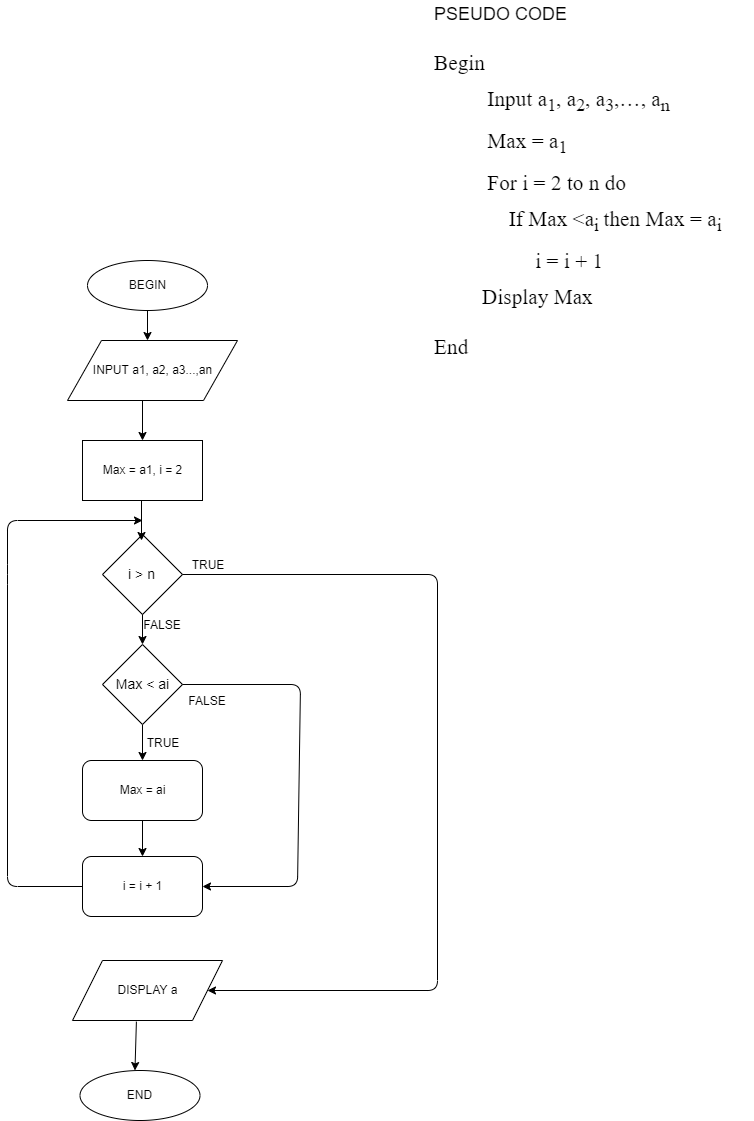

The diagram above was exported from draw.io. Its source (the exported page's mxGraphModel, read from the mxfile embedded in the PNG):
<mxGraphModel dx="1005" dy="455" grid="1" gridSize="10" guides="1" tooltips="1" connect="1" arrows="1" fold="1" page="1" pageScale="1" pageWidth="827" pageHeight="1169" math="0" shadow="0">
  <root>
    <mxCell id="0" />
    <mxCell id="1" parent="0" />
    <mxCell id="0FbpGUWuds_xT96lcGey-1" value="BEGIN" style="ellipse;whiteSpace=wrap;html=1;" vertex="1" parent="1">
      <mxGeometry x="120" y="290" width="120" height="50" as="geometry" />
    </mxCell>
    <mxCell id="0FbpGUWuds_xT96lcGey-3" value="" style="endArrow=classic;html=1;exitX=0.5;exitY=1;exitDx=0;exitDy=0;" edge="1" parent="1" source="0FbpGUWuds_xT96lcGey-1">
      <mxGeometry width="50" height="50" relative="1" as="geometry">
        <mxPoint x="120" y="410" as="sourcePoint" />
        <mxPoint x="180" y="370" as="targetPoint" />
      </mxGeometry>
    </mxCell>
    <mxCell id="0FbpGUWuds_xT96lcGey-4" value="INPUT a1, a2, a3...,an" style="shape=parallelogram;perimeter=parallelogramPerimeter;whiteSpace=wrap;html=1;" vertex="1" parent="1">
      <mxGeometry x="100" y="370" width="170" height="60" as="geometry" />
    </mxCell>
    <mxCell id="0FbpGUWuds_xT96lcGey-6" value="" style="endArrow=classic;html=1;" edge="1" parent="1">
      <mxGeometry width="50" height="50" relative="1" as="geometry">
        <mxPoint x="175" y="430" as="sourcePoint" />
        <mxPoint x="175" y="470" as="targetPoint" />
      </mxGeometry>
    </mxCell>
    <mxCell id="0FbpGUWuds_xT96lcGey-7" value="DISPLAY a" style="shape=parallelogram;perimeter=parallelogramPerimeter;whiteSpace=wrap;html=1;" vertex="1" parent="1">
      <mxGeometry x="105" y="990" width="150" height="60" as="geometry" />
    </mxCell>
    <mxCell id="0FbpGUWuds_xT96lcGey-8" value="" style="endArrow=classic;html=1;exitX=0.5;exitY=1;exitDx=0;exitDy=0;" edge="1" parent="1" source="0FbpGUWuds_xT96lcGey-17">
      <mxGeometry width="50" height="50" relative="1" as="geometry">
        <mxPoint x="156.5" y="794" as="sourcePoint" />
        <mxPoint x="175" y="790" as="targetPoint" />
      </mxGeometry>
    </mxCell>
    <mxCell id="0FbpGUWuds_xT96lcGey-9" value="END" style="ellipse;whiteSpace=wrap;html=1;" vertex="1" parent="1">
      <mxGeometry x="112.5" y="1100" width="120" height="50" as="geometry" />
    </mxCell>
    <mxCell id="0FbpGUWuds_xT96lcGey-10" value="" style="endArrow=classic;html=1;entryX=0.458;entryY=0;entryDx=0;entryDy=0;exitX=0.426;exitY=1.019;exitDx=0;exitDy=0;exitPerimeter=0;entryPerimeter=0;" edge="1" parent="1" source="0FbpGUWuds_xT96lcGey-7" target="0FbpGUWuds_xT96lcGey-9">
      <mxGeometry width="50" height="50" relative="1" as="geometry">
        <mxPoint x="180.5" y="1060" as="sourcePoint" />
        <mxPoint x="197.5" y="1160" as="targetPoint" />
      </mxGeometry>
    </mxCell>
    <mxCell id="0FbpGUWuds_xT96lcGey-11" value="&lt;font&gt;&lt;span style=&quot;font-size: 18px&quot;&gt;PSEUDO CODE&lt;br&gt;&lt;/span&gt;&lt;br&gt;&lt;div&gt;&lt;p class=&quot;MsoListParagraphCxSpFirst&quot;&gt;&lt;span style=&quot;font-size: 16.0pt ; line-height: 115% ; font-family: &amp;#34;times new roman&amp;#34; , &amp;#34;serif&amp;#34;&quot;&gt;Begin&lt;/span&gt;&lt;/p&gt;&lt;p class=&quot;MsoListParagraphCxSpMiddle&quot;&gt;&lt;span style=&quot;font-size: 16.0pt ; line-height: 115% ; font-family: &amp;#34;times new roman&amp;#34; , &amp;#34;serif&amp;#34;&quot;&gt;&amp;nbsp;&amp;nbsp;&amp;nbsp;&amp;nbsp;&amp;nbsp;&amp;nbsp;&amp;nbsp;&amp;nbsp;&amp;nbsp; Input a&lt;sub&gt;1&lt;/sub&gt;, a&lt;sub&gt;2&lt;/sub&gt;, a&lt;sub&gt;3&lt;/sub&gt;,…, a&lt;sub&gt;n&lt;/sub&gt;&lt;/span&gt;&lt;/p&gt;&lt;p class=&quot;MsoListParagraphCxSpMiddle&quot;&gt;&lt;span style=&quot;font-size: 16.0pt ; line-height: 115% ; font-family: &amp;#34;times new roman&amp;#34; , &amp;#34;serif&amp;#34;&quot;&gt;&amp;nbsp;&amp;nbsp;&amp;nbsp;&amp;nbsp;&amp;nbsp;&amp;nbsp;&amp;nbsp;&amp;nbsp;&amp;nbsp; Max = a&lt;sub&gt;1&lt;/sub&gt;&lt;/span&gt;&lt;/p&gt;&lt;p class=&quot;MsoListParagraphCxSpMiddle&quot;&gt;&lt;span style=&quot;font-size: 16.0pt ; line-height: 115% ; font-family: &amp;#34;times new roman&amp;#34; , &amp;#34;serif&amp;#34;&quot;&gt;&amp;nbsp;&amp;nbsp;&amp;nbsp;&amp;nbsp;&amp;nbsp;&amp;nbsp;&amp;nbsp;&amp;nbsp;&amp;nbsp; For i = 2 to n do&lt;/span&gt;&lt;/p&gt;&lt;p class=&quot;MsoListParagraphCxSpMiddle&quot;&gt;&lt;span style=&quot;font-size: 16.0pt ; line-height: 115% ; font-family: &amp;#34;times new roman&amp;#34; , &amp;#34;serif&amp;#34;&quot;&gt;&amp;nbsp; &amp;nbsp; &amp;nbsp; &amp;nbsp; &amp;nbsp; &amp;nbsp; &amp;nbsp; If Max &amp;lt;a&lt;sub&gt;i &lt;/sub&gt;then Max = a&lt;sub&gt;i&lt;/sub&gt;&lt;/span&gt;&lt;/p&gt;&lt;p class=&quot;MsoListParagraphCxSpMiddle&quot;&gt;&lt;span style=&quot;font-size: 16.0pt ; line-height: 115% ; font-family: &amp;#34;times new roman&amp;#34; , &amp;#34;serif&amp;#34;&quot;&gt;&amp;nbsp;&amp;nbsp;&amp;nbsp;&amp;nbsp;&amp;nbsp;&amp;nbsp;&amp;nbsp;&amp;nbsp;&amp;nbsp;&amp;nbsp;&amp;nbsp;&amp;nbsp;&amp;nbsp;&amp;nbsp;&amp;nbsp;&amp;nbsp;&amp;nbsp;&amp;nbsp; i = i + 1&lt;/span&gt;&lt;/p&gt;&lt;p class=&quot;MsoListParagraphCxSpMiddle&quot; style=&quot;text-indent: 36.0pt&quot;&gt;&lt;span style=&quot;font-size: 16.0pt ; line-height: 115% ; font-family: &amp;#34;times new roman&amp;#34; , &amp;#34;serif&amp;#34;&quot;&gt;Display Max&amp;nbsp;&amp;nbsp;&amp;nbsp;&amp;nbsp;&amp;nbsp;&amp;nbsp; &lt;/span&gt;&lt;/p&gt;&lt;p class=&quot;MsoNormal&quot; style=&quot;text-indent: 13.5pt&quot;&gt;&lt;br&gt;&lt;span style=&quot;font-family: &amp;#34;times new roman&amp;#34; , serif ; font-size: 16pt&quot;&gt;End&amp;nbsp;&lt;/span&gt;&lt;br&gt;&lt;/p&gt;&lt;/div&gt;&lt;/font&gt;" style="text;html=1;strokeColor=none;fillColor=none;align=left;verticalAlign=middle;whiteSpace=wrap;rounded=0;" vertex="1" parent="1">
      <mxGeometry x="465" y="30" width="320" height="375" as="geometry" />
    </mxCell>
    <mxCell id="0FbpGUWuds_xT96lcGey-12" value="&lt;font style=&quot;font-size: 14px&quot;&gt;i &amp;gt; n&lt;/font&gt;" style="rhombus;whiteSpace=wrap;html=1;" vertex="1" parent="1">
      <mxGeometry x="135" y="564" width="80" height="80" as="geometry" />
    </mxCell>
    <mxCell id="0FbpGUWuds_xT96lcGey-14" value="" style="endArrow=classic;html=1;exitX=1;exitY=0.5;exitDx=0;exitDy=0;entryX=1;entryY=0.5;entryDx=0;entryDy=0;" edge="1" parent="1" source="0FbpGUWuds_xT96lcGey-12" target="0FbpGUWuds_xT96lcGey-7">
      <mxGeometry width="50" height="50" relative="1" as="geometry">
        <mxPoint x="240" y="684" as="sourcePoint" />
        <mxPoint x="470" y="694" as="targetPoint" />
        <Array as="points">
          <mxPoint x="470" y="604" />
          <mxPoint x="470" y="1020" />
        </Array>
      </mxGeometry>
    </mxCell>
    <mxCell id="0FbpGUWuds_xT96lcGey-15" value="FALSE" style="text;html=1;strokeColor=none;fillColor=none;align=center;verticalAlign=middle;whiteSpace=wrap;rounded=0;" vertex="1" parent="1">
      <mxGeometry x="175" y="644" width="40" height="20" as="geometry" />
    </mxCell>
    <mxCell id="0FbpGUWuds_xT96lcGey-16" value="" style="endArrow=classic;html=1;" edge="1" parent="1">
      <mxGeometry width="50" height="50" relative="1" as="geometry">
        <mxPoint x="175" y="644" as="sourcePoint" />
        <mxPoint x="175" y="674" as="targetPoint" />
      </mxGeometry>
    </mxCell>
    <mxCell id="0FbpGUWuds_xT96lcGey-17" value="&lt;font style=&quot;font-size: 14px&quot;&gt;Max &amp;lt; ai&lt;/font&gt;" style="rhombus;whiteSpace=wrap;html=1;" vertex="1" parent="1">
      <mxGeometry x="135" y="674" width="80" height="80" as="geometry" />
    </mxCell>
    <mxCell id="0FbpGUWuds_xT96lcGey-18" value="TRUE" style="text;html=1;strokeColor=none;fillColor=none;align=center;verticalAlign=middle;whiteSpace=wrap;rounded=0;" vertex="1" parent="1">
      <mxGeometry x="220" y="584" width="40" height="20" as="geometry" />
    </mxCell>
    <mxCell id="0FbpGUWuds_xT96lcGey-21" value="" style="endArrow=classic;html=1;exitX=1;exitY=0.5;exitDx=0;exitDy=0;entryX=1;entryY=0.5;entryDx=0;entryDy=0;" edge="1" parent="1" target="0FbpGUWuds_xT96lcGey-37">
      <mxGeometry width="50" height="50" relative="1" as="geometry">
        <mxPoint x="215" y="714" as="sourcePoint" />
        <mxPoint x="332.5" y="793.9999999999998" as="targetPoint" />
        <Array as="points">
          <mxPoint x="333" y="714" />
          <mxPoint x="330" y="916" />
        </Array>
      </mxGeometry>
    </mxCell>
    <mxCell id="0FbpGUWuds_xT96lcGey-22" value="FALSE" style="text;html=1;strokeColor=none;fillColor=none;align=center;verticalAlign=middle;whiteSpace=wrap;rounded=0;" vertex="1" parent="1">
      <mxGeometry x="220" y="720" width="40" height="20" as="geometry" />
    </mxCell>
    <mxCell id="0FbpGUWuds_xT96lcGey-32" value="Max = a1, i = 2" style="rounded=0;whiteSpace=wrap;html=1;" vertex="1" parent="1">
      <mxGeometry x="115" y="470" width="120" height="60" as="geometry" />
    </mxCell>
    <mxCell id="0FbpGUWuds_xT96lcGey-34" value="" style="endArrow=classic;html=1;" edge="1" parent="1">
      <mxGeometry width="50" height="50" relative="1" as="geometry">
        <mxPoint x="174" y="530" as="sourcePoint" />
        <mxPoint x="174" y="570" as="targetPoint" />
      </mxGeometry>
    </mxCell>
    <mxCell id="0FbpGUWuds_xT96lcGey-35" value="Max = ai" style="rounded=1;whiteSpace=wrap;html=1;" vertex="1" parent="1">
      <mxGeometry x="115" y="790" width="120" height="60" as="geometry" />
    </mxCell>
    <mxCell id="0FbpGUWuds_xT96lcGey-36" value="" style="endArrow=classic;html=1;exitX=0.5;exitY=1;exitDx=0;exitDy=0;" edge="1" parent="1">
      <mxGeometry width="50" height="50" relative="1" as="geometry">
        <mxPoint x="175" y="850.0000000000002" as="sourcePoint" />
        <mxPoint x="175" y="886" as="targetPoint" />
      </mxGeometry>
    </mxCell>
    <mxCell id="0FbpGUWuds_xT96lcGey-37" value="i = i + 1" style="rounded=1;whiteSpace=wrap;html=1;" vertex="1" parent="1">
      <mxGeometry x="115" y="886" width="120" height="60" as="geometry" />
    </mxCell>
    <mxCell id="0FbpGUWuds_xT96lcGey-39" value="TRUE" style="text;html=1;strokeColor=none;fillColor=none;align=center;verticalAlign=middle;whiteSpace=wrap;rounded=0;" vertex="1" parent="1">
      <mxGeometry x="175" y="762" width="40" height="20" as="geometry" />
    </mxCell>
    <mxCell id="0FbpGUWuds_xT96lcGey-41" value="" style="endArrow=classic;html=1;exitX=0;exitY=0.5;exitDx=0;exitDy=0;" edge="1" parent="1" source="0FbpGUWuds_xT96lcGey-37">
      <mxGeometry width="50" height="50" relative="1" as="geometry">
        <mxPoint x="20" y="936" as="sourcePoint" />
        <mxPoint x="175" y="550" as="targetPoint" />
        <Array as="points">
          <mxPoint x="40" y="916" />
          <mxPoint x="40" y="604" />
          <mxPoint x="40" y="550" />
        </Array>
      </mxGeometry>
    </mxCell>
  </root>
</mxGraphModel>